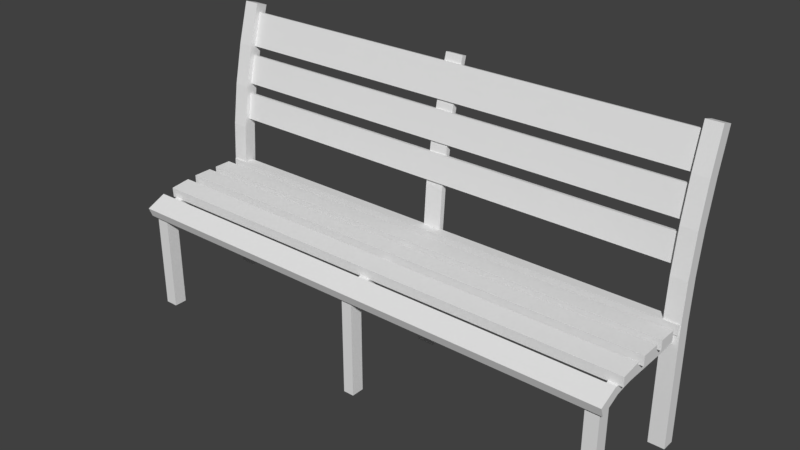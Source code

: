 # Source: Banco3.blend  (saved by Blender 2.78.0; exported with 4.5.12 LTS)
import bpy
from mathutils import Matrix  # noqa: F401  (used for matrix-valued properties, if any)

bpy.ops.wm.read_factory_settings(use_empty=True)
scene = bpy.context.scene
scene.name = 'Scene'

# ---- collections
col_collection_1 = bpy.data.collections.new('Collection 1'); scene.collection.children.link(col_collection_1)

# ---- world
world_world = bpy.data.worlds.new('World'); scene.world = world_world
world_world.color = (0.05088, 0.05088, 0.05088)
world_world.use_sun_shadow = False
world_world.sun_shadow_jitter_overblur = 0.0
world_world.cycles.sampling_method = 'MANUAL'

# ---- meshes
me_cube_006 = bpy.data.meshes.new('Cube.006')
me_cube_006.from_pydata([(-1.538, -0.3591, 0.5927), (-1.538, -0.3808, 0.648), (-1.538, 0.3822, 0.6758), (-1.538, 0.3822, 0.7352), (0.0, -0.3591, 0.5927), (0.0, -0.3808, 0.648), (0.0, 0.3822, 0.6758), (0.0, 0.3822, 0.7352), (-1.538, 0.105, 0.6758), (-1.538, -0.06686, 0.67), (-1.538, -0.06983, 0.7294), (-1.538, 0.105, 0.7352), (0.0, 0.105, 0.6758), (0.0, 0.105, 0.7352), (0.0, -0.06983, 0.7294), (-1.538, -0.1895, 0.6562), (0.0, -0.1918, 0.7153), (-1.538, -0.2625, 0.7011), (0.0, -0.2429, 0.6467), (0.0, -0.01027, 0.6749), (0.0, -0.01086, 0.7343), (-1.538, -0.1918, 0.7153), (-1.538, -0.2429, 0.6467), (0.0, -0.2625, 0.7011), (0.0, -0.1895, 0.6562), (0.0, -0.06686, 0.67), (-1.538, -0.01086, 0.7343), (-1.538, -0.01027, 0.6749), (-1.538, 0.1544, 0.7352), (0.0, 0.1544, 0.7352), (0.0, 0.1544, 0.6758), (-1.538, 0.1544, 0.6758), (-1.538, 0.2633, 0.7352), (0.0, 0.3199, 0.6758), (-1.538, 0.2633, 0.6758), (0.0, 0.3199, 0.7352), (0.0, 0.2633, 0.7352), (0.0, 0.2633, 0.6758), (-1.538, 0.3199, 0.6758), (-1.538, 0.3199, 0.7352)], [], [(38, 39, 3, 2), (2, 3, 7, 6), (18, 23, 5, 4), (4, 5, 1, 0), (22, 18, 4, 0), (23, 17, 1, 5), (36, 32, 28, 29), (27, 19, 20, 26), (34, 37, 30, 31), (37, 36, 29, 30), (15, 21, 10, 9), (27, 26, 11, 8), (0, 1, 17, 22), (14, 10, 21, 16), (9, 25, 24, 15), (25, 14, 16, 24), (12, 13, 20, 19), (8, 12, 19, 27), (13, 11, 26, 20), (9, 10, 14, 25), (6, 7, 35, 33), (2, 6, 33, 38), (7, 3, 39, 35), (31, 28, 32, 34), (38, 33, 35, 39), (37, 34, 32, 36), (11, 13, 12, 8), (28, 31, 30, 29), (15, 24, 16, 21), (17, 23, 18, 22)])
me_cube_006.use_remesh_preserve_volume = False
me_cube_006.use_remesh_preserve_attributes = False
me_cube_006.use_mirror_vertex_groups = False
me_cube_006.update()
me_cube_005 = bpy.data.meshes.new('Cube.005')
me_cube_005.from_pydata([(-0.03244, -0.3377, -0.001069), (-0.03244, -0.3377, 0.6468), (-0.03244, -0.2597, -0.001069), (-0.03244, -0.2597, 0.5835), (0.0, -0.3377, -0.001069), (0.0, -0.3377, 0.6468), (0.0, -0.2597, -0.001069), (0.0, -0.2597, 0.5835), (-1.512, -0.3377, -0.001069), (-1.512, -0.3377, 0.6468), (-1.512, -0.2597, -0.001069), (-1.512, -0.2597, 0.667), (-1.434, -0.3377, -0.001069), (-1.434, -0.3377, 0.6468), (-1.434, -0.2597, -0.001069), (-1.434, -0.2597, 0.667), (-1.511, -0.3069, 0.6169), (-1.511, 0.3822, 0.6758), (-1.511, 0.109, 0.6758), (-1.511, -0.09674, 0.6758), (-1.511, -0.2287, 0.6534), (-1.511, 0.006125, 0.6758), (-1.511, -0.3069, 0.5616), (-1.511, 0.3822, 0.6205), (-1.511, 0.109, 0.6205), (-1.511, -0.09674, 0.6205), (-1.511, -0.2287, 0.598), (-1.511, 0.006125, 0.6205), (-1.459, -0.3069, 0.6169), (-1.459, 0.3822, 0.6758), (-1.459, 0.109, 0.6758), (-1.459, -0.09674, 0.6758), (-1.459, -0.2287, 0.6534), (-1.459, 0.006125, 0.6758), (-1.459, -0.3069, 0.5616), (-1.459, 0.3822, 0.6205), (-1.459, 0.109, 0.6205), (-1.459, -0.09674, 0.6205), (-1.459, -0.2287, 0.598), (-1.459, 0.006125, 0.6205), (-0.05479, 0.3271, -0.001069), (-0.05479, 0.3727, 0.7341), (-0.05479, 0.4051, -0.001069), (-0.05479, 0.4051, 0.7341), (0.0, 0.3271, -0.001069), (0.0, 0.3727, 0.7341), (0.0, 0.4051, -0.001069), (0.0, 0.4051, 0.7341), (-0.05479, 0.5451, 1.696), (-0.05479, 0.5761, 1.687), (0.0, 0.5451, 1.696), (0.0, 0.5761, 1.687), (-0.05479, 0.3271, 0.7148), (-0.05479, 0.4051, 0.7148), (0.0, 0.4051, 0.7148), (0.0, 0.3271, 0.7148), (-0.05479, 0.3889, 0.9749), (-0.05479, 0.4247, 1.216), (-0.05479, 0.4775, 1.456), (-0.05479, 0.5089, 1.448), (-0.05479, 0.4561, 1.208), (-0.05479, 0.4212, 0.9719), (0.0, 0.3889, 0.9749), (0.0, 0.4247, 1.216), (0.0, 0.4775, 1.456), (0.0, 0.5089, 1.448), (0.0, 0.4561, 1.208), (0.0, 0.4212, 0.9719), (-1.544, 0.3271, -0.001069), (-1.544, 0.3271, 0.7148), (-1.544, 0.4051, -0.001069), (-1.544, 0.4051, 0.7148), (-1.449, 0.3271, -0.001069), (-1.449, 0.3271, 0.7148), (-1.449, 0.4051, -0.001069), (-1.449, 0.4051, 0.7148), (-1.544, 0.5016, 1.71), (-1.544, 0.5761, 1.687), (-1.449, 0.5016, 1.71), (-1.449, 0.5761, 1.687), (-1.48, 0.5186, 1.653), (-1.48, 0.5401, 1.647), (-1.48, 0.3793, 1.01), (-1.48, 0.4017, 1.008), (0.0, 0.5186, 1.653), (0.0, 0.5401, 1.647), (0.0, 0.3793, 1.01), (0.0, 0.4017, 1.008), (-1.544, 0.3422, 0.9646), (-1.544, 0.3781, 1.217), (-1.544, 0.4321, 1.463), (-1.544, 0.5077, 1.444), (-1.544, 0.4537, 1.198), (-1.544, 0.4199, 0.9575), (-1.449, 0.3422, 0.9646), (-1.449, 0.3781, 1.217), (-1.449, 0.4321, 1.463), (-1.449, 0.5077, 1.444), (-1.449, 0.4537, 1.198), (-1.449, 0.4199, 0.9575), (-1.48, 0.4521, 1.401), (-1.48, 0.4144, 1.23), (-1.48, 0.4361, 1.224), (-1.48, 0.4739, 1.396), (0.0, 0.4521, 1.401), (0.0, 0.4144, 1.23), (0.0, 0.4361, 1.224), (0.0, 0.4739, 1.396), (-0.03244, 0.3822, 0.6758), (-0.03244, 0.109, 0.6758), (-0.03244, -0.09674, 0.6758), (-0.03244, -0.2287, 0.6534), (-0.03244, 0.006125, 0.6758), (-0.03244, 0.3822, 0.6205), (-0.03244, 0.109, 0.6205), (-0.03244, -0.09674, 0.6205), (-0.03244, -0.2287, 0.598), (-0.03244, 0.006125, 0.6205), (0.0, -0.3377, 0.6468), (0.0, 0.3822, 0.6758), (0.0, 0.109, 0.6758), (0.0, -0.09674, 0.6758), (0.0, -0.2287, 0.6534), (0.0, 0.006125, 0.6758), (0.0, -0.2597, 0.5835), (0.0, 0.3822, 0.6205), (0.0, 0.109, 0.6205), (0.0, -0.09674, 0.6205), (0.0, -0.2287, 0.598), (0.0, 0.006125, 0.6205), (-1.48, 0.4639, 1.455), (0.0, 0.4639, 1.455), (-1.48, 0.4857, 1.449), (0.0, 0.4857, 1.449), (-1.48, 0.4038, 1.169), (0.0, 0.4038, 1.169), (-1.48, 0.4257, 1.165), (0.0, 0.4257, 1.165)], [], [(0, 1, 3, 2), (2, 3, 7, 6), (6, 7, 5, 4), (4, 5, 1, 0), (2, 6, 4, 0), (7, 3, 1, 5), (8, 9, 11, 10), (10, 11, 15, 14), (14, 15, 13, 12), (12, 13, 9, 8), (10, 14, 12, 8), (15, 11, 9, 13), (16, 20, 26, 22), (18, 24, 27, 21), (17, 23, 24, 18), (19, 25, 26, 20), (21, 27, 25, 19), (28, 34, 38, 32), (30, 33, 39, 36), (29, 30, 36, 35), (31, 32, 38, 37), (33, 31, 37, 39), (25, 37, 38, 26), (23, 35, 36, 24), (21, 33, 30, 18), (26, 38, 34, 22), (27, 39, 37, 25), (20, 32, 31, 19), (18, 30, 29, 17), (24, 36, 39, 27), (17, 29, 35, 23), (16, 28, 32, 20), (22, 34, 28, 16), (19, 31, 33, 21), (40, 52, 53, 42), (42, 53, 54, 46), (46, 54, 55, 44), (44, 55, 52, 40), (42, 46, 44, 40), (59, 58, 48, 49), (51, 49, 48, 50), (58, 64, 50, 48), (65, 59, 49, 51), (64, 65, 51, 50), (53, 43, 47, 54), (54, 47, 45, 55), (55, 45, 41, 52), (52, 41, 43, 53), (45, 47, 67, 62), (62, 67, 66, 63), (63, 66, 65, 64), (47, 43, 61, 67), (67, 61, 60, 66), (66, 60, 59, 65), (41, 45, 62, 56), (56, 62, 63, 57), (57, 63, 64, 58), (43, 41, 56, 61), (61, 56, 57, 60), (60, 57, 58, 59), (68, 69, 71, 70), (70, 71, 75, 74), (74, 75, 73, 72), (72, 73, 69, 68), (70, 74, 72, 68), (91, 90, 76, 77), (79, 77, 76, 78), (90, 96, 78, 76), (97, 91, 77, 79), (96, 97, 79, 78), (136, 83, 82, 134), (137, 135, 86, 87), (132, 81, 85, 133), (82, 83, 87, 86), (134, 82, 86, 135), (81, 80, 84, 85), (73, 75, 99, 94), (94, 99, 98, 95), (95, 98, 97, 96), (75, 71, 93, 99), (99, 93, 92, 98), (98, 92, 91, 97), (69, 73, 94, 88), (88, 94, 95, 89), (89, 95, 96, 90), (71, 69, 88, 93), (93, 88, 89, 92), (92, 89, 90, 91), (80, 130, 131, 84), (100, 101, 105, 104), (83, 136, 137, 87), (102, 103, 107, 106), (85, 84, 131, 133), (107, 104, 105, 106), (81, 132, 130, 80), (103, 102, 101, 100), (1, 111, 116, 3), (109, 114, 117, 112), (108, 113, 114, 109), (110, 115, 116, 111), (112, 117, 115, 110), (118, 124, 128, 122), (120, 123, 129, 126), (119, 120, 126, 125), (121, 122, 128, 127), (123, 121, 127, 129), (115, 127, 128, 116), (113, 125, 126, 114), (112, 123, 120, 109), (116, 128, 124, 3), (117, 129, 127, 115), (111, 122, 121, 110), (109, 120, 119, 108), (114, 126, 129, 117), (108, 119, 125, 113), (1, 118, 122, 111), (3, 124, 118, 1), (110, 121, 123, 112), (105, 101, 102, 106), (131, 130, 132, 133), (135, 137, 136, 134), (104, 107, 103, 100)])
me_cube_005.use_remesh_preserve_volume = False
me_cube_005.use_remesh_preserve_attributes = False
me_cube_005.use_mirror_vertex_groups = False
me_cube_005.update()

# ---- objects
ob_cube_003 = bpy.data.objects.new('Cube.003', me_cube_006)
ob_cube_001 = bpy.data.objects.new('Cube.001', me_cube_005)

# ---- transforms, parenting, visibility, modifiers, constraints
ob_cube_003.location = (0.0, 0.0, 0.0)
ob_cube_003.scale = (0.7378, 0.7378, 0.7378)
ob_cube_003.lineart.crease_threshold = 0.0
_m = ob_cube_003.modifiers.new('Mirror', 'MIRROR')
_m.use_clip = True
_m = ob_cube_003.modifiers.new('Curve', 'CURVE')
_m.deform_axis = 'POS_Z'
ob_cube_001.location = (0.0, 0.0, 0.0)
ob_cube_001.scale = (0.7378, 0.7378, 0.7378)
ob_cube_001.lineart.crease_threshold = 0.0
_m = ob_cube_001.modifiers.new('Mirror', 'MIRROR')
_m.use_clip = True
_m = ob_cube_001.modifiers.new('Curve', 'CURVE')
_m.deform_axis = 'POS_Z'

# ---- collection membership
col_collection_1.objects.link(ob_cube_003)
col_collection_1.objects.link(ob_cube_001)

# ---- scene / render settings (as saved in the file)
scene.frame_start = 1; scene.frame_end = 250; scene.frame_set(1)
scene.render.engine = 'BLENDER_EEVEE_NEXT'
scene.render.resolution_percentage = 50
scene.render.dither_intensity = 0.0
scene.cycles.use_denoising = False
scene.cycles.samples = 128
scene.cycles.sampling_pattern = 'TABULATED_SOBOL'
scene.cycles.light_sampling_threshold = 0.0
scene.cycles.use_adaptive_sampling = False
scene.cycles.use_light_tree = False
scene.cycles.blur_glossy = 0.0
scene.cycles.sample_clamp_indirect = 0.0
scene.view_settings.view_transform = 'Standard'
bpy.context.view_layer.update()

# ---- added for rendering (the .blend has no active camera and no usable light): camera, sun
cam_auto = bpy.data.cameras.new('AutoCamera')
cam_auto.lens = 50.0
cam_auto.sensor_width = 36.0
cam_auto.clip_end = 1000.0
ob_auto_camera = bpy.data.objects.new('AutoCamera', cam_auto)
scene.collection.objects.link(ob_auto_camera)
ob_auto_camera.location = (2.49649, -2.92372, 2.62751)
ob_auto_camera.rotation_euler = (1.09748, -7.21219e-08, 0.694738)
scene.camera = ob_auto_camera
light_auto_sun = bpy.data.lights.new('AutoSun', 'SUN')
light_auto_sun.energy = 3.0
light_auto_sun.angle = 0.0523599
ob_auto_sun = bpy.data.objects.new('AutoSun', light_auto_sun)
scene.collection.objects.link(ob_auto_sun)
ob_auto_sun.rotation_euler = (0.872665, 0.174533, 0.523599)
bpy.context.view_layer.update()

